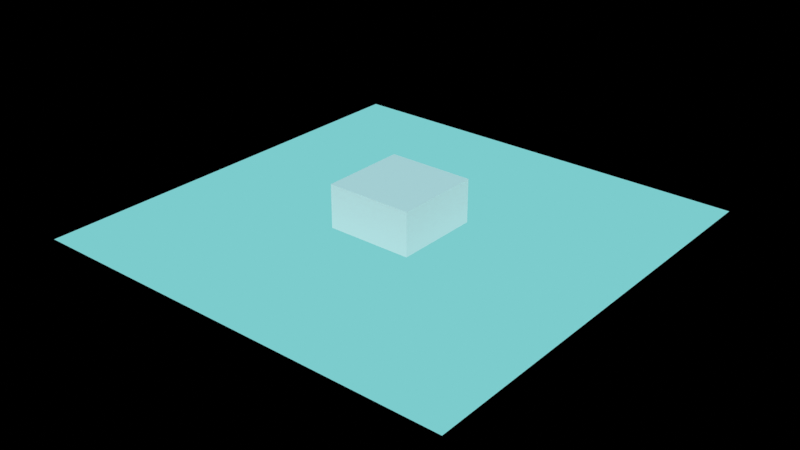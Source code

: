 # Source: SeventeenaKingdom.blend  (saved by Blender 4.0.36; exported with 4.5.12 LTS)
import bpy
from mathutils import Matrix  # noqa: F401  (used for matrix-valued properties, if any)

bpy.ops.wm.read_factory_settings(use_empty=True)
scene = bpy.context.scene
scene.name = 'Scene'

# ---- collections
col_image = bpy.data.collections.new('image'); scene.collection.children.link(col_image)
col_image.hide_render = True
col_light = bpy.data.collections.new('light'); scene.collection.children.link(col_light)
col_main = bpy.data.collections.new('main'); scene.collection.children.link(col_main)
col_spare = bpy.data.collections.new('spare'); scene.collection.children.link(col_spare)
col_spare.hide_render = True

# ---- materials (node trees are filled in below, after node groups)
mat_material = bpy.data.materials.new('Material')
mat_material.use_transparent_shadow = False

# ---- material node trees
mat_material.use_nodes = True; mat_material.node_tree.nodes.clear()
_N = mat_material.node_tree.nodes; _L = mat_material.node_tree.links
n0 = _N.new('ShaderNodeBsdfPrincipled'); n0.name = 'Principled BSDF'; n0.location = (10, 300)
n0.inputs[3].default_value = 1.45
n1 = _N.new('ShaderNodeOutputMaterial'); n1.name = 'Material Output'; n1.location = (1100, 300)
n2 = _N.new('ShaderNodeBsdfDiffuse'); n2.name = 'Diffuse BSDF'; n2.location = (320, 300)
n2.inputs[1].default_value = 0.5
n3 = _N.new('ShaderNodeValToRGB'); n3.name = 'Color Ramp'; n3.location = (770, 300)
n3.color_ramp.interpolation = 'CONSTANT'
while len(n3.color_ramp.elements) > 1: n3.color_ramp.elements.remove(n3.color_ramp.elements[-1])
n3.color_ramp.elements[0].position = 0.0; n3.color_ramp.elements[0].color = (0.009721, 0.1301, 0.1714, 1.0)
_e = n3.color_ramp.elements.new(0.4409); _e.color = (0.2016, 0.6038, 0.6105, 1.0)
n4 = _N.new('ShaderNodeShaderToRGB'); n4.name = 'Shader to RGB'; n4.location = (550, 300)
_L.new(n3.outputs[0], n1.inputs[0])
_L.new(n4.outputs[0], n3.inputs[0])
_L.new(n2.outputs[0], n4.inputs[0])
n1.is_active_output = True

# ---- world
world_world = bpy.data.worlds.new('World'); scene.world = world_world
world_world.use_nodes = True; world_world.node_tree.nodes.clear()
_N = world_world.node_tree.nodes; _L = world_world.node_tree.links
n0 = _N.new('ShaderNodeBackground'); n0.name = 'Background'; n0.location = (80, 300)
n1 = _N.new('ShaderNodeOutputWorld'); n1.name = 'World Output'; n1.location = (300, 300)
n2 = _N.new('ShaderNodeMapping'); n2.name = 'Mapping'; n2.location = (-460, 300)
n2.inputs[1].default_value = (0.0, 0.0, 1.5)
n2.inputs[3].default_value = (0.0, 0.0, 1.5)
n3 = _N.new('ShaderNodeTexCoord'); n3.name = 'Texture Coordinate'; n3.location = (-680, 300)
n4 = _N.new('ShaderNodeValToRGB'); n4.name = 'Color Ramp'; n4.location = (-240, 300)
while len(n4.color_ramp.elements) > 1: n4.color_ramp.elements.remove(n4.color_ramp.elements[-1])
n4.color_ramp.elements[0].position = 0.48; n4.color_ramp.elements[0].color = (0.0, 0.0, 0.0, 1.0)
_e = n4.color_ramp.elements.new(0.485); _e.color = (0.2016, 0.6038, 0.6105, 1.0)
_e = n4.color_ramp.elements.new(1.0); _e.color = (0.006512, 0.2747, 0.3278, 1.0)
_L.new(n0.outputs[0], n1.inputs[0])
_L.new(n4.outputs[0], n0.inputs[0])
_L.new(n2.outputs[0], n4.inputs[0])
_L.new(n3.outputs[0], n2.inputs[0])
n1.is_active_output = True
world_world.color = (0.05088, 0.05088, 0.05088)
world_world.use_sun_shadow = False
world_world.sun_shadow_jitter_overblur = 0.0

# ---- lights
light_sun = bpy.data.lights.new('Sun', 'SUN')
light_sun.diffuse_factor = 2.0
light_sun.transmission_factor = 0.0
light_sun.energy = 2.0

# ---- meshes
me_plane = bpy.data.meshes.new('Plane')
me_plane.from_pydata([(-5.0, -5.0, 0.0), (5.0, -5.0, 0.0), (-5.0, 5.0, 0.0), (5.0, 5.0, 0.0)], [], [(0, 1, 3, 2)])
_uv = me_plane.uv_layers.new(name='UVMap')
_uv.uv.foreach_set('vector', [0.0, 0.0, 1.0, 0.0, 1.0, 1.0, 0.0, 1.0])
me_plane.materials.append(mat_material)
me_plane.update()
me_cube = bpy.data.meshes.new('Cube')
me_cube.from_pydata([(-1.0, -1.0, -1.0), (-1.0, -1.0, 1.0), (-1.0, 1.0, -1.0), (-1.0, 1.0, 1.0), (1.0, -1.0, -1.0), (1.0, -1.0, 1.0), (1.0, 1.0, -1.0), (1.0, 1.0, 1.0)], [], [(0, 1, 3, 2), (2, 3, 7, 6), (6, 7, 5, 4), (4, 5, 1, 0), (2, 6, 4, 0), (7, 3, 1, 5)])
_uv = me_cube.uv_layers.new(name='UVMap')
_uv.uv.foreach_set('vector', [0.375, 0.0, 0.625, 0.0, 0.625, 0.25, 0.375, 0.25, 0.375, 0.25, 0.625, 0.25, 0.625, 0.5, 0.375, 0.5, 0.375, 0.5, 0.625, 0.5, 0.625, 0.75, 0.375, 0.75, 0.375, 0.75, 0.625, 0.75, 0.625, 1.0, 0.375, 1.0, 0.125, 0.5, 0.375, 0.5, 0.375, 0.75, 0.125, 0.75, 0.625, 0.5, 0.875, 0.5, 0.875, 0.75, 0.625, 0.75])
me_cube.update()

# ---- objects
ob_plane = bpy.data.objects.new('Plane', me_plane)
ob_sun = bpy.data.objects.new('Sun', light_sun)
ob_cube = bpy.data.objects.new('Cube', me_cube)
ob_empty = bpy.data.objects.new('Empty', None)

# ---- transforms, parenting, visibility, modifiers, constraints
ob_plane.location = (0.0, 0.0, 0.0)
ob_sun.location = (0.0, 0.0, 0.0)
ob_sun.rotation_euler = (0.9135, -0.0, 0.714)
ob_cube.location = (0.0, 0.0, 0.0)
ob_empty.location = (0.0, 0.0, 0.0)
ob_empty.rotation_euler = (1.571, -0.0, -0.0)
ob_empty.empty_display_type = 'IMAGE'
ob_empty.empty_display_size = 5.0

# ---- collection membership
col_main.objects.link(ob_plane)
col_main.objects.link(ob_sun)
col_main.objects.link(ob_cube)
col_main.objects.link(ob_empty)

# ---- scene / render settings (as saved in the file)
scene.frame_start = 1; scene.frame_end = 1000; scene.frame_set(0)
scene.render.engine = 'BLENDER_EEVEE_NEXT'
scene.render.image_settings.file_format = 'FFMPEG'
scene.render.image_settings.color_mode = 'RGB'
scene.render.image_settings.compression = 0
scene.render.fps = 30
scene.render.use_persistent_data = True
scene.cycles.samples = 256
scene.cycles.sampling_pattern = 'TABULATED_SOBOL'
scene.cycles.adaptive_threshold = 0.1
scene.eevee.taa_samples = 64
scene.eevee.volumetric_tile_size = '2'
scene.view_settings.view_transform = 'Standard'
bpy.context.view_layer.update()

# ---- added for rendering (the .blend has no active camera): camera
cam_auto = bpy.data.cameras.new('AutoCamera')
cam_auto.lens = 50.0
cam_auto.sensor_width = 36.0
cam_auto.clip_end = 1000.0
ob_auto_camera = bpy.data.objects.new('AutoCamera', cam_auto)
scene.collection.objects.link(ob_auto_camera)
ob_auto_camera.location = (13.2149, -15.8578, 10.5719)
ob_auto_camera.rotation_euler = (1.09748, -7.21219e-08, 0.694738)
scene.camera = ob_auto_camera
bpy.context.view_layer.update()
